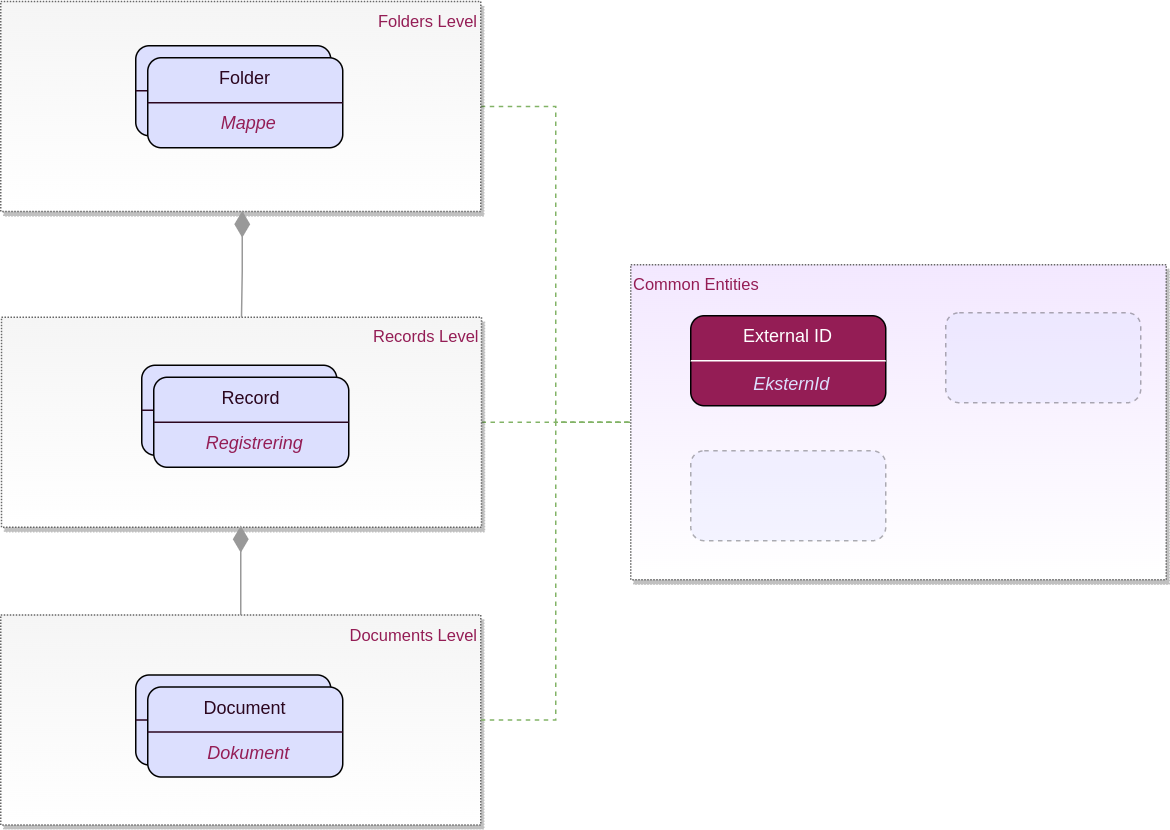

The diagram above was exported from draw.io. Its source (the exported page's mxGraphModel, read from the mxfile embedded in the PNG):
<mxGraphModel dx="1422" dy="878" grid="1" gridSize="10" guides="1" tooltips="1" connect="1" arrows="1" fold="1" page="1" pageScale="1" pageWidth="850" pageHeight="1100" math="0" shadow="0">
  <root>
    <mxCell id="0" />
    <mxCell id="1" parent="0" />
    <mxCell id="V8QDauUPaMzuQCi42vGP-39" value="Common Entities" style="rounded=0;whiteSpace=wrap;html=1;shadow=1;dashed=1;dashPattern=1 1;sketch=0;fontSize=11;fontColor=#941D55;strokeColor=#666666;fillColor=#F3E8FF;verticalAlign=top;align=left;gradientColor=#ffffff;" vertex="1" parent="1">
      <mxGeometry x="760" y="566" width="357" height="210" as="geometry" />
    </mxCell>
    <mxCell id="V8QDauUPaMzuQCi42vGP-51" style="rounded=0;orthogonalLoop=1;jettySize=auto;html=1;fontColor=#941d55;strokeColor=#82b366;endArrow=none;endFill=0;startArrow=none;startFill=0;endSize=6;targetPerimeterSpacing=11;sourcePerimeterSpacing=16;startSize=15;dashed=1;fillColor=#d5e8d4;exitX=1;exitY=0.5;exitDx=0;exitDy=0;strokeWidth=1;entryX=0;entryY=0.5;entryDx=0;entryDy=0;" edge="1" parent="1" source="4c9lyCqi180FHBnEm9Uq-30" target="V8QDauUPaMzuQCi42vGP-39">
      <mxGeometry relative="1" as="geometry">
        <mxPoint x="685.5" y="675.3800000000001" as="sourcePoint" />
        <mxPoint x="710" y="670" as="targetPoint" />
      </mxGeometry>
    </mxCell>
    <mxCell id="V8QDauUPaMzuQCi42vGP-52" style="edgeStyle=orthogonalEdgeStyle;rounded=0;orthogonalLoop=1;jettySize=auto;html=1;fontColor=#941d55;strokeColor=#82b366;endArrow=none;endFill=0;startArrow=none;startFill=0;endSize=6;targetPerimeterSpacing=11;sourcePerimeterSpacing=16;startSize=15;exitX=1;exitY=0.5;exitDx=0;exitDy=0;dashed=1;entryX=0;entryY=0.5;entryDx=0;entryDy=0;fillColor=#d5e8d4;strokeWidth=1;" edge="1" parent="1" source="4c9lyCqi180FHBnEm9Uq-29" target="V8QDauUPaMzuQCi42vGP-39">
      <mxGeometry relative="1" as="geometry">
        <mxPoint x="685.5" y="543.76" as="sourcePoint" />
        <mxPoint x="740" y="700" as="targetPoint" />
      </mxGeometry>
    </mxCell>
    <mxCell id="4c9lyCqi180FHBnEm9Uq-29" value="&lt;div&gt;Folders Level&lt;/div&gt;" style="rounded=0;whiteSpace=wrap;html=1;shadow=1;dashed=1;dashPattern=1 1;sketch=0;fontSize=11;fontColor=#941D55;strokeColor=#666666;fillColor=#f5f5f5;verticalAlign=top;align=right;gradientColor=#ffffff;" vertex="1" parent="1">
      <mxGeometry x="340" y="390.5" width="320" height="140" as="geometry" />
    </mxCell>
    <mxCell id="4c9lyCqi180FHBnEm9Uq-30" value="&lt;div&gt;Records Level&lt;/div&gt;" style="rounded=0;whiteSpace=wrap;html=1;shadow=1;dashed=1;dashPattern=1 1;sketch=0;fontSize=11;fontColor=#941D55;strokeColor=#666666;fillColor=#f5f5f5;verticalAlign=top;align=right;gradientColor=#ffffff;" vertex="1" parent="1">
      <mxGeometry x="340.5" y="601" width="320" height="140" as="geometry" />
    </mxCell>
    <mxCell id="4c9lyCqi180FHBnEm9Uq-35" value="" style="edgeStyle=orthogonalEdgeStyle;rounded=0;orthogonalLoop=1;jettySize=auto;html=1;fontColor=#941d55;strokeColor=#999999;endArrow=none;endFill=0;startArrow=diamondThin;startFill=1;endSize=6;targetPerimeterSpacing=11;sourcePerimeterSpacing=16;startSize=15;entryX=0.5;entryY=0;entryDx=0;entryDy=0;" edge="1" parent="1" target="4c9lyCqi180FHBnEm9Uq-30">
      <mxGeometry x="-0.8507" y="-30" relative="1" as="geometry">
        <mxPoint x="501" y="530" as="sourcePoint" />
        <mxPoint x="580" y="580" as="targetPoint" />
        <mxPoint as="offset" />
      </mxGeometry>
    </mxCell>
    <mxCell id="4c9lyCqi180FHBnEm9Uq-46" value="&lt;div&gt;Documents Level&lt;/div&gt;" style="rounded=0;whiteSpace=wrap;html=1;shadow=1;dashed=1;dashPattern=1 1;sketch=0;fontSize=11;fontColor=#941D55;strokeColor=#666666;fillColor=#f5f5f5;verticalAlign=top;align=right;gradientColor=#ffffff;" vertex="1" parent="1">
      <mxGeometry x="340" y="799.5" width="320" height="140" as="geometry" />
    </mxCell>
    <mxCell id="4c9lyCqi180FHBnEm9Uq-47" value="" style="group;verticalAlign=top;sketch=0;" vertex="1" connectable="0" parent="1">
      <mxGeometry x="430" y="839.5" width="130" height="60" as="geometry" />
    </mxCell>
    <mxCell id="4c9lyCqi180FHBnEm9Uq-48" value="Record" style="rounded=1;whiteSpace=wrap;html=1;fillColor=#dcdffe;fontColor=#2b061f;verticalAlign=top;rotation=0;sketch=0;" vertex="1" parent="4c9lyCqi180FHBnEm9Uq-47">
      <mxGeometry width="130" height="60" as="geometry" />
    </mxCell>
    <mxCell id="4c9lyCqi180FHBnEm9Uq-49" value="Registrering" style="text;html=1;resizable=0;autosize=1;align=center;verticalAlign=middle;points=[];fillColor=none;strokeColor=none;rounded=0;fontColor=#941d55;fontStyle=2;sketch=0;" vertex="1" parent="4c9lyCqi180FHBnEm9Uq-47">
      <mxGeometry x="27" y="34" width="80" height="20" as="geometry" />
    </mxCell>
    <mxCell id="4c9lyCqi180FHBnEm9Uq-50" value="" style="endArrow=none;html=1;rounded=0;fontColor=#FFFFFF;strokeColor=#2b061f;entryX=1;entryY=0.5;entryDx=0;entryDy=0;exitX=0;exitY=0.5;exitDx=0;exitDy=0;sketch=0;" edge="1" parent="4c9lyCqi180FHBnEm9Uq-47" source="4c9lyCqi180FHBnEm9Uq-48" target="4c9lyCqi180FHBnEm9Uq-48">
      <mxGeometry width="50" height="50" relative="1" as="geometry">
        <mxPoint x="-85" y="74" as="sourcePoint" />
        <mxPoint x="-5" y="44" as="targetPoint" />
      </mxGeometry>
    </mxCell>
    <mxCell id="4c9lyCqi180FHBnEm9Uq-51" value="" style="group;verticalAlign=top;sketch=0;" vertex="1" connectable="0" parent="1">
      <mxGeometry x="438" y="847.5" width="130" height="60" as="geometry" />
    </mxCell>
    <mxCell id="4c9lyCqi180FHBnEm9Uq-52" value="Document" style="rounded=1;whiteSpace=wrap;html=1;fillColor=#dcdffe;fontColor=#2b061f;verticalAlign=top;rotation=0;sketch=0;" vertex="1" parent="4c9lyCqi180FHBnEm9Uq-51">
      <mxGeometry width="130" height="60" as="geometry" />
    </mxCell>
    <mxCell id="4c9lyCqi180FHBnEm9Uq-53" value="Dokument" style="text;html=1;resizable=0;autosize=1;align=center;verticalAlign=middle;points=[];fillColor=none;strokeColor=none;rounded=0;fontColor=#941d55;fontStyle=2;sketch=0;" vertex="1" parent="4c9lyCqi180FHBnEm9Uq-51">
      <mxGeometry x="32" y="34" width="70" height="20" as="geometry" />
    </mxCell>
    <mxCell id="4c9lyCqi180FHBnEm9Uq-54" value="" style="endArrow=none;html=1;rounded=0;fontColor=#FFFFFF;strokeColor=#2b061f;entryX=1;entryY=0.5;entryDx=0;entryDy=0;exitX=0;exitY=0.5;exitDx=0;exitDy=0;sketch=0;" edge="1" parent="4c9lyCqi180FHBnEm9Uq-51" source="4c9lyCqi180FHBnEm9Uq-52" target="4c9lyCqi180FHBnEm9Uq-52">
      <mxGeometry width="50" height="50" relative="1" as="geometry">
        <mxPoint x="-85" y="74" as="sourcePoint" />
        <mxPoint x="-5" y="44" as="targetPoint" />
      </mxGeometry>
    </mxCell>
    <mxCell id="4c9lyCqi180FHBnEm9Uq-55" style="edgeStyle=orthogonalEdgeStyle;rounded=0;orthogonalLoop=1;jettySize=auto;html=1;fontColor=#941d55;strokeColor=#999999;entryX=0.5;entryY=0;entryDx=0;entryDy=0;endArrow=none;endFill=0;startArrow=diamondThin;startFill=1;endSize=6;targetPerimeterSpacing=11;sourcePerimeterSpacing=16;startSize=15;" edge="1" parent="1" target="4c9lyCqi180FHBnEm9Uq-46">
      <mxGeometry relative="1" as="geometry">
        <mxPoint x="500" y="740" as="sourcePoint" />
        <mxPoint x="500" y="789.5" as="targetPoint" />
      </mxGeometry>
    </mxCell>
    <mxCell id="4c9lyCqi180FHBnEm9Uq-58" style="edgeStyle=orthogonalEdgeStyle;rounded=0;orthogonalLoop=1;jettySize=auto;html=1;fontColor=#941d55;strokeColor=#82b366;endArrow=none;endFill=0;startArrow=none;startFill=0;endSize=6;targetPerimeterSpacing=11;sourcePerimeterSpacing=16;startSize=15;exitX=1;exitY=0.5;exitDx=0;exitDy=0;dashed=1;entryX=0;entryY=0.5;entryDx=0;entryDy=0;fillColor=#d5e8d4;strokeWidth=1;" edge="1" parent="1" source="4c9lyCqi180FHBnEm9Uq-46" target="V8QDauUPaMzuQCi42vGP-39">
      <mxGeometry relative="1" as="geometry">
        <mxPoint x="670" y="470.5" as="sourcePoint" />
        <mxPoint x="770" y="691" as="targetPoint" />
        <Array as="points">
          <mxPoint x="710" y="870" />
          <mxPoint x="710" y="671" />
        </Array>
      </mxGeometry>
    </mxCell>
    <mxCell id="4c9lyCqi180FHBnEm9Uq-59" value="" style="group;verticalAlign=top;sketch=0;" vertex="1" connectable="0" parent="1">
      <mxGeometry x="434" y="633" width="130" height="60" as="geometry" />
    </mxCell>
    <mxCell id="4c9lyCqi180FHBnEm9Uq-60" value="Record" style="rounded=1;whiteSpace=wrap;html=1;fillColor=#dcdffe;fontColor=#2b061f;verticalAlign=top;rotation=0;sketch=0;" vertex="1" parent="4c9lyCqi180FHBnEm9Uq-59">
      <mxGeometry width="130" height="60" as="geometry" />
    </mxCell>
    <mxCell id="4c9lyCqi180FHBnEm9Uq-61" value="Registrering" style="text;html=1;resizable=0;autosize=1;align=center;verticalAlign=middle;points=[];fillColor=none;strokeColor=none;rounded=0;fontColor=#941d55;fontStyle=2;sketch=0;" vertex="1" parent="4c9lyCqi180FHBnEm9Uq-59">
      <mxGeometry x="27" y="34" width="80" height="20" as="geometry" />
    </mxCell>
    <mxCell id="4c9lyCqi180FHBnEm9Uq-62" value="" style="endArrow=none;html=1;rounded=0;fontColor=#FFFFFF;strokeColor=#2b061f;entryX=1;entryY=0.5;entryDx=0;entryDy=0;exitX=0;exitY=0.5;exitDx=0;exitDy=0;sketch=0;" edge="1" parent="4c9lyCqi180FHBnEm9Uq-59" source="4c9lyCqi180FHBnEm9Uq-60" target="4c9lyCqi180FHBnEm9Uq-60">
      <mxGeometry width="50" height="50" relative="1" as="geometry">
        <mxPoint x="-85" y="74" as="sourcePoint" />
        <mxPoint x="-5" y="44" as="targetPoint" />
      </mxGeometry>
    </mxCell>
    <mxCell id="4c9lyCqi180FHBnEm9Uq-63" value="" style="group;verticalAlign=top;sketch=0;" vertex="1" connectable="0" parent="1">
      <mxGeometry x="442" y="641" width="130" height="60" as="geometry" />
    </mxCell>
    <mxCell id="4c9lyCqi180FHBnEm9Uq-64" value="Record" style="rounded=1;whiteSpace=wrap;html=1;fillColor=#dcdffe;fontColor=#2b061f;verticalAlign=top;rotation=0;sketch=0;" vertex="1" parent="4c9lyCqi180FHBnEm9Uq-63">
      <mxGeometry width="130" height="60" as="geometry" />
    </mxCell>
    <mxCell id="4c9lyCqi180FHBnEm9Uq-65" value="Registrering" style="text;html=1;resizable=0;autosize=1;align=center;verticalAlign=middle;points=[];fillColor=none;strokeColor=none;rounded=0;fontColor=#941d55;fontStyle=2;sketch=0;" vertex="1" parent="4c9lyCqi180FHBnEm9Uq-63">
      <mxGeometry x="27" y="34" width="80" height="20" as="geometry" />
    </mxCell>
    <mxCell id="4c9lyCqi180FHBnEm9Uq-66" value="" style="endArrow=none;html=1;rounded=0;fontColor=#FFFFFF;strokeColor=#2b061f;entryX=1;entryY=0.5;entryDx=0;entryDy=0;exitX=0;exitY=0.5;exitDx=0;exitDy=0;sketch=0;" edge="1" parent="4c9lyCqi180FHBnEm9Uq-63" source="4c9lyCqi180FHBnEm9Uq-64" target="4c9lyCqi180FHBnEm9Uq-64">
      <mxGeometry width="50" height="50" relative="1" as="geometry">
        <mxPoint x="-85" y="74" as="sourcePoint" />
        <mxPoint x="-5" y="44" as="targetPoint" />
      </mxGeometry>
    </mxCell>
    <mxCell id="4c9lyCqi180FHBnEm9Uq-67" value="" style="group;verticalAlign=top;sketch=0;" vertex="1" connectable="0" parent="1">
      <mxGeometry x="430" y="420" width="130" height="60" as="geometry" />
    </mxCell>
    <mxCell id="4c9lyCqi180FHBnEm9Uq-68" value="Record" style="rounded=1;whiteSpace=wrap;html=1;fillColor=#dcdffe;fontColor=#2b061f;verticalAlign=top;rotation=0;sketch=0;" vertex="1" parent="4c9lyCqi180FHBnEm9Uq-67">
      <mxGeometry width="130" height="60" as="geometry" />
    </mxCell>
    <mxCell id="4c9lyCqi180FHBnEm9Uq-69" value="Registrering" style="text;html=1;resizable=0;autosize=1;align=center;verticalAlign=middle;points=[];fillColor=none;strokeColor=none;rounded=0;fontColor=#941d55;fontStyle=2;sketch=0;" vertex="1" parent="4c9lyCqi180FHBnEm9Uq-67">
      <mxGeometry x="27" y="34" width="80" height="20" as="geometry" />
    </mxCell>
    <mxCell id="4c9lyCqi180FHBnEm9Uq-70" value="" style="endArrow=none;html=1;rounded=0;fontColor=#FFFFFF;strokeColor=#2b061f;entryX=1;entryY=0.5;entryDx=0;entryDy=0;exitX=0;exitY=0.5;exitDx=0;exitDy=0;sketch=0;" edge="1" parent="4c9lyCqi180FHBnEm9Uq-67" source="4c9lyCqi180FHBnEm9Uq-68" target="4c9lyCqi180FHBnEm9Uq-68">
      <mxGeometry width="50" height="50" relative="1" as="geometry">
        <mxPoint x="-85" y="74" as="sourcePoint" />
        <mxPoint x="-5" y="44" as="targetPoint" />
      </mxGeometry>
    </mxCell>
    <mxCell id="4c9lyCqi180FHBnEm9Uq-71" value="" style="group;verticalAlign=top;sketch=0;" vertex="1" connectable="0" parent="1">
      <mxGeometry x="438" y="428" width="130" height="60" as="geometry" />
    </mxCell>
    <mxCell id="4c9lyCqi180FHBnEm9Uq-72" value="Folder" style="rounded=1;whiteSpace=wrap;html=1;fillColor=#dcdffe;fontColor=#2b061f;verticalAlign=top;rotation=0;sketch=0;" vertex="1" parent="4c9lyCqi180FHBnEm9Uq-71">
      <mxGeometry width="130" height="60" as="geometry" />
    </mxCell>
    <mxCell id="4c9lyCqi180FHBnEm9Uq-73" value="Mappe" style="text;html=1;resizable=0;autosize=1;align=center;verticalAlign=middle;points=[];fillColor=none;strokeColor=none;rounded=0;fontColor=#941d55;fontStyle=2;sketch=0;" vertex="1" parent="4c9lyCqi180FHBnEm9Uq-71">
      <mxGeometry x="42" y="34" width="50" height="20" as="geometry" />
    </mxCell>
    <mxCell id="4c9lyCqi180FHBnEm9Uq-74" value="" style="endArrow=none;html=1;rounded=0;fontColor=#FFFFFF;strokeColor=#2b061f;entryX=1;entryY=0.5;entryDx=0;entryDy=0;exitX=0;exitY=0.5;exitDx=0;exitDy=0;sketch=0;" edge="1" parent="4c9lyCqi180FHBnEm9Uq-71" source="4c9lyCqi180FHBnEm9Uq-72" target="4c9lyCqi180FHBnEm9Uq-72">
      <mxGeometry width="50" height="50" relative="1" as="geometry">
        <mxPoint x="-85" y="74" as="sourcePoint" />
        <mxPoint x="-5" y="44" as="targetPoint" />
      </mxGeometry>
    </mxCell>
    <mxCell id="fU25nWk9jiZOIN5UZ_XQ-1" value="" style="rounded=1;whiteSpace=wrap;html=1;fillColor=#dcdffe;fontColor=#2b061f;verticalAlign=top;rotation=0;opacity=30;dashed=1;" vertex="1" parent="1">
      <mxGeometry x="970" y="598" width="130" height="60" as="geometry" />
    </mxCell>
    <mxCell id="fU25nWk9jiZOIN5UZ_XQ-2" value="" style="rounded=1;whiteSpace=wrap;html=1;fillColor=#dcdffe;fontColor=#2b061f;verticalAlign=top;rotation=0;opacity=30;dashed=1;" vertex="1" parent="1">
      <mxGeometry x="800" y="690" width="130" height="60" as="geometry" />
    </mxCell>
    <mxCell id="NBJzXoLvMBsJRSgtiuMp-1" value="" style="group" vertex="1" connectable="0" parent="1">
      <mxGeometry x="800" y="600" width="129.99999999999994" height="60" as="geometry" />
    </mxCell>
    <mxCell id="NBJzXoLvMBsJRSgtiuMp-2" value="External ID" style="rounded=1;whiteSpace=wrap;html=1;fillColor=#941D55;fontColor=#FFFFFF;verticalAlign=top;" vertex="1" parent="NBJzXoLvMBsJRSgtiuMp-1">
      <mxGeometry width="130" height="60" as="geometry" />
    </mxCell>
    <mxCell id="NBJzXoLvMBsJRSgtiuMp-3" value="EksternId" style="text;html=1;resizable=0;autosize=1;align=center;verticalAlign=middle;points=[];fillColor=none;strokeColor=none;rounded=0;fontColor=#dcdffe;fontStyle=2" vertex="1" parent="NBJzXoLvMBsJRSgtiuMp-1">
      <mxGeometry x="32" y="36" width="70" height="20" as="geometry" />
    </mxCell>
    <mxCell id="NBJzXoLvMBsJRSgtiuMp-4" value="" style="endArrow=none;html=1;rounded=0;fontColor=#FFFFFF;strokeColor=#FFFFFF;entryX=1;entryY=0.5;entryDx=0;entryDy=0;exitX=0;exitY=0.5;exitDx=0;exitDy=0;" edge="1" parent="NBJzXoLvMBsJRSgtiuMp-1" source="NBJzXoLvMBsJRSgtiuMp-2" target="NBJzXoLvMBsJRSgtiuMp-2">
      <mxGeometry width="50" height="50" relative="1" as="geometry">
        <mxPoint x="-6" y="202" as="sourcePoint" />
        <mxPoint x="74" y="172" as="targetPoint" />
      </mxGeometry>
    </mxCell>
  </root>
</mxGraphModel>